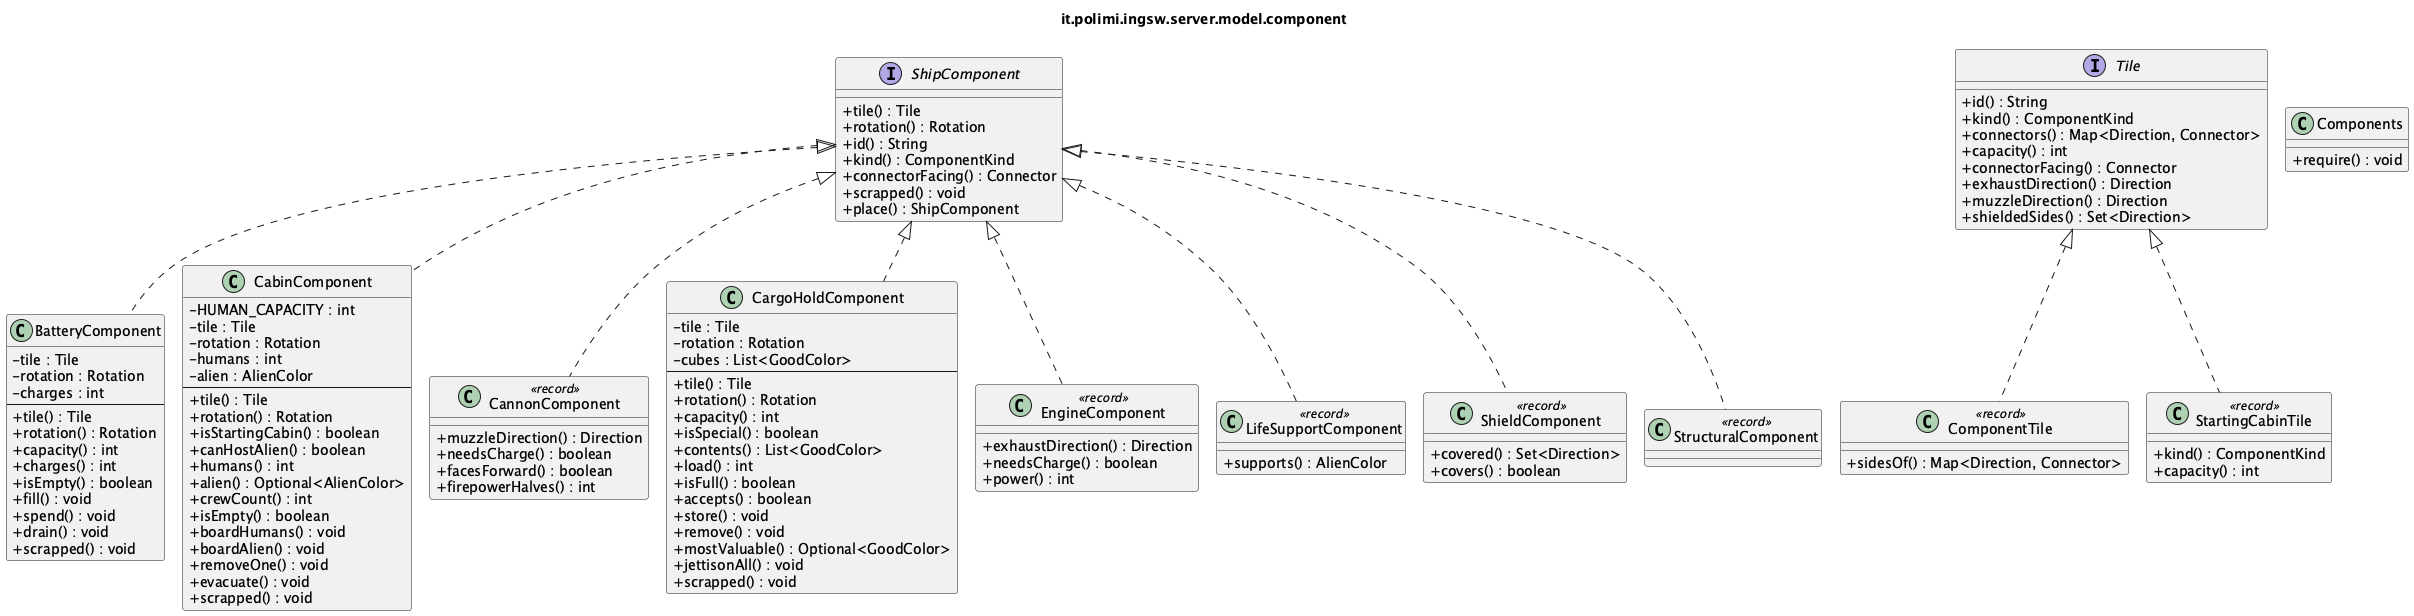

The diagram above was rendered by PlantUML. Its source (embedded in the PNG):
@startuml it_polimi_ingsw_server_model_component
' Generated by tools/uml/generate-detailed.py. Do not edit by hand.
!pragma layout smetana
skinparam shadowing false
skinparam classAttributeIconSize 0
title it.polimi.ingsw.server.model.component

class BatteryComponent {
  -tile : Tile
  -rotation : Rotation
  -charges : int
  --
  +tile() : Tile
  +rotation() : Rotation
  +capacity() : int
  +charges() : int
  +isEmpty() : boolean
  +fill() : void
  +spend() : void
  +drain() : void
  +scrapped() : void
}
class CabinComponent {
  -HUMAN_CAPACITY : int
  -tile : Tile
  -rotation : Rotation
  -humans : int
  -alien : AlienColor
  --
  +tile() : Tile
  +rotation() : Rotation
  +isStartingCabin() : boolean
  +canHostAlien() : boolean
  +humans() : int
  +alien() : Optional<AlienColor>
  +crewCount() : int
  +isEmpty() : boolean
  +boardHumans() : void
  +boardAlien() : void
  +removeOne() : void
  +evacuate() : void
  +scrapped() : void
}
class CannonComponent <<record>> {
  +muzzleDirection() : Direction
  +needsCharge() : boolean
  +facesForward() : boolean
  +firepowerHalves() : int
}
class CargoHoldComponent {
  -tile : Tile
  -rotation : Rotation
  -cubes : List<GoodColor>
  --
  +tile() : Tile
  +rotation() : Rotation
  +capacity() : int
  +isSpecial() : boolean
  +contents() : List<GoodColor>
  +load() : int
  +isFull() : boolean
  +accepts() : boolean
  +store() : void
  +remove() : void
  +mostValuable() : Optional<GoodColor>
  +jettisonAll() : void
  +scrapped() : void
}
class ComponentTile <<record>> {
  +sidesOf() : Map<Direction, Connector>
}
class Components {
  +require() : void
}
class EngineComponent <<record>> {
  +exhaustDirection() : Direction
  +needsCharge() : boolean
  +power() : int
}
class LifeSupportComponent <<record>> {
  +supports() : AlienColor
}
class ShieldComponent <<record>> {
  +covered() : Set<Direction>
  +covers() : boolean
}
interface ShipComponent {
  +tile() : Tile
  +rotation() : Rotation
  +id() : String
  +kind() : ComponentKind
  +connectorFacing() : Connector
  +scrapped() : void
  +place() : ShipComponent
}
class StartingCabinTile <<record>> {
  +kind() : ComponentKind
  +capacity() : int
}
class StructuralComponent <<record>> {
}
interface Tile {
  +id() : String
  +kind() : ComponentKind
  +connectors() : Map<Direction, Connector>
  +capacity() : int
  +connectorFacing() : Connector
  +exhaustDirection() : Direction
  +muzzleDirection() : Direction
  +shieldedSides() : Set<Direction>
}

ShipComponent <|.. BatteryComponent
ShipComponent <|.. CabinComponent
ShipComponent <|.. CannonComponent
ShipComponent <|.. CargoHoldComponent
Tile <|.. ComponentTile
ShipComponent <|.. EngineComponent
ShipComponent <|.. LifeSupportComponent
ShipComponent <|.. ShieldComponent
Tile <|.. StartingCabinTile
ShipComponent <|.. StructuralComponent
@enduml